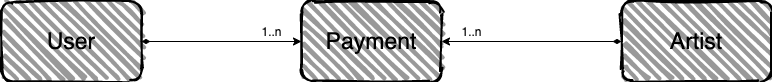

The diagram above was exported from draw.io. Its source (the exported page's mxGraphModel, read from the mxfile embedded in the PNG):
<mxGraphModel dx="873" dy="1226" grid="1" gridSize="10" guides="1" tooltips="1" connect="1" arrows="1" fold="1" page="1" pageScale="1" pageWidth="850" pageHeight="1100" math="0" shadow="0">
  <root>
    <mxCell id="0" />
    <mxCell id="1" parent="0" />
    <mxCell id="kPN8AOgyUHrOxBhMjdix-1" value="&lt;font style=&quot;font-size: 23px&quot;&gt;User&lt;/font&gt;" style="rounded=1;whiteSpace=wrap;html=1;strokeWidth=2;fillWeight=4;hachureGap=8;hachureAngle=45;sketch=1;fillColor=#999999;" vertex="1" parent="1">
      <mxGeometry x="40" y="360" width="140" height="80" as="geometry" />
    </mxCell>
    <mxCell id="kPN8AOgyUHrOxBhMjdix-2" value="&lt;font style=&quot;font-size: 23px&quot;&gt;Artist&lt;/font&gt;" style="rounded=1;whiteSpace=wrap;html=1;strokeWidth=2;fillWeight=4;hachureGap=8;hachureAngle=45;sketch=1;fillColor=#999999;" vertex="1" parent="1">
      <mxGeometry x="660" y="360" width="150" height="80" as="geometry" />
    </mxCell>
    <mxCell id="kPN8AOgyUHrOxBhMjdix-3" value="&lt;font style=&quot;font-size: 23px&quot;&gt;Payment&lt;/font&gt;" style="rounded=1;whiteSpace=wrap;html=1;strokeWidth=2;fillWeight=4;hachureGap=8;hachureAngle=45;sketch=1;fillColor=#999999;" vertex="1" parent="1">
      <mxGeometry x="340" y="360" width="140" height="80" as="geometry" />
    </mxCell>
    <mxCell id="kPN8AOgyUHrOxBhMjdix-4" value="" style="endArrow=classic;html=1;exitX=1;exitY=0.5;exitDx=0;exitDy=0;startArrow=diamondThin;startFill=1;" edge="1" parent="1" source="kPN8AOgyUHrOxBhMjdix-1">
      <mxGeometry width="50" height="50" relative="1" as="geometry">
        <mxPoint x="290" y="450" as="sourcePoint" />
        <mxPoint x="340" y="400" as="targetPoint" />
      </mxGeometry>
    </mxCell>
    <mxCell id="kPN8AOgyUHrOxBhMjdix-5" value="" style="endArrow=classic;html=1;exitX=0;exitY=0.5;exitDx=0;exitDy=0;startArrow=diamondThin;startFill=1;entryX=1;entryY=0.5;entryDx=0;entryDy=0;" edge="1" parent="1" source="kPN8AOgyUHrOxBhMjdix-2" target="kPN8AOgyUHrOxBhMjdix-3">
      <mxGeometry width="50" height="50" relative="1" as="geometry">
        <mxPoint x="390" y="470" as="sourcePoint" />
        <mxPoint x="500" y="470" as="targetPoint" />
      </mxGeometry>
    </mxCell>
    <mxCell id="kPN8AOgyUHrOxBhMjdix-6" value="1..n&lt;br&gt;" style="text;html=1;align=center;verticalAlign=middle;resizable=0;points=[];autosize=1;" vertex="1" parent="1">
      <mxGeometry x="290" y="380" width="40" height="20" as="geometry" />
    </mxCell>
    <mxCell id="kPN8AOgyUHrOxBhMjdix-7" value="1..n&lt;br&gt;" style="text;html=1;align=center;verticalAlign=middle;resizable=0;points=[];autosize=1;" vertex="1" parent="1">
      <mxGeometry x="490" y="380" width="40" height="20" as="geometry" />
    </mxCell>
  </root>
</mxGraphModel>